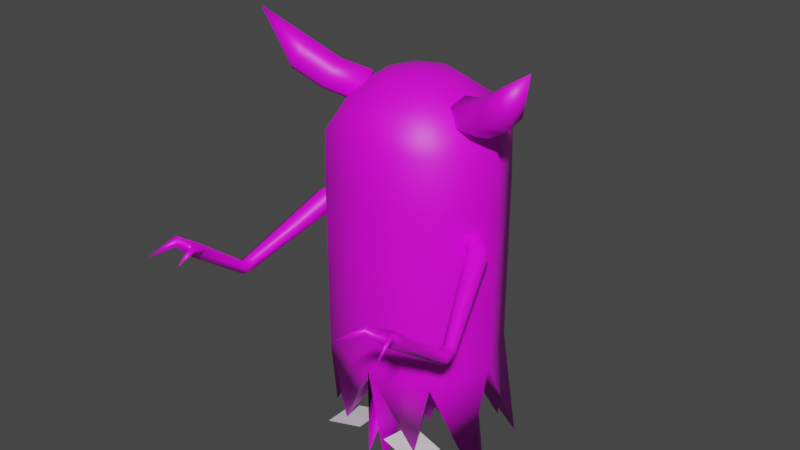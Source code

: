 # Source: ghost2.blend  (saved by Blender 3.3.6; exported with 4.5.12 LTS)
import bpy
from mathutils import Matrix  # noqa: F401  (used for matrix-valued properties, if any)

bpy.ops.wm.read_factory_settings(use_empty=True)
scene = bpy.context.scene
scene.name = 'Scene'

# ---- images (referenced by path relative to the original .blend; pixels are not part of the script)
import os
ASSET_DIR = os.environ.get("B2B_ASSET_DIR", "")  # directory of the original .blend (textures are referenced by path, not embedded)
HERE = os.path.dirname(os.path.abspath(__file__))  # packed textures are extracted next to this script under _unpacked/

def load_image(name, relpath, width, height, colorspace="sRGB"):
    """Load a texture the original file referenced (path relative to the .blend, or extracted next to this script)."""
    p = next((c for c in (os.path.join(HERE, relpath), os.path.join(ASSET_DIR, relpath)) if relpath and os.path.exists(c)), "")
    if p:
        img = bpy.data.images.load(p, check_existing=True)
        img.name = name
    else:  # same state as the original file: an image datablock whose file is absent (Cycles renders it pink)
        img = bpy.data.images.new(name, width, height)
        img.source = "FILE"
        img.filepath = "//" + (relpath or name)
    img.colorspace_settings.name = colorspace
    return img
img_colors_psd = load_image('colors.psd', 'colors.psd', 1024, 1024, 'sRGB')

# ---- materials (node trees are filled in below, after node groups)
mat_material = bpy.data.materials.new('Material')
mat_material.alpha_threshold = 0.0
mat_material.use_transparent_shadow = False
mat_material.roughness = 0.5
mat_material.line_color = (0.0, 0.0, 0.0, 1.0)

# ---- material node trees
mat_material.use_nodes = True; mat_material.node_tree.nodes.clear()
_N = mat_material.node_tree.nodes; _L = mat_material.node_tree.links
n0 = _N.new('ShaderNodeOutputMaterial'); n0.name = 'Material Output'; n0.location = (300, 300)
n1 = _N.new('ShaderNodeBsdfPrincipled'); n1.name = 'Principled BSDF'; n1.location = (10, 300)
n1.distribution = 'GGX'
n1.subsurface_method = 'RANDOM_WALK_SKIN'
n1.inputs[3].default_value = 1.45
n1.inputs[27].default_value = (0.0, 0.0, 0.0, 1.0)
n1.inputs[28].default_value = 1.0
n2 = _N.new('ShaderNodeTexImage'); n2.name = 'Image Texture'; n2.location = (-285, 184)
n2.image = img_colors_psd
_L.new(n1.outputs[0], n0.inputs[0])
_L.new(n2.outputs[0], n1.inputs[0])
n0.is_active_output = True

# ---- world
world_world = bpy.data.worlds.new('World'); scene.world = world_world
world_world.use_nodes = True; world_world.node_tree.nodes.clear()
_N = world_world.node_tree.nodes; _L = world_world.node_tree.links
n0 = _N.new('ShaderNodeOutputWorld'); n0.name = 'World Output'; n0.location = (300, 300)
n1 = _N.new('ShaderNodeBackground'); n1.name = 'Background'; n1.location = (10, 300)
n1.inputs[0].default_value = (0.05088, 0.05088, 0.05088, 1.0)
_L.new(n1.outputs[0], n0.inputs[0])
n0.is_active_output = True
world_world.color = (0.05088, 0.05088, 0.05088)
world_world.use_sun_shadow = False
world_world.sun_shadow_jitter_overblur = 0.0

# ---- meshes
me_cylinder = bpy.data.meshes.new('Cylinder')
me_cylinder.from_pydata([(0.0, 0.1581, 0.3083), (0.0, 0.1581, 0.6718), (0.08471, 0.08075, 0.2823), (0.1285, 0.1285, 0.6718), (0.1105, 0.01839, 0.2823), (0.1818, 2.535e-10, 0.6718), (0.08471, -0.04397, 0.2823), (0.1285, -0.1285, 0.6718), (0.0, -0.1581, 0.3083), (0.0, -0.1581, 0.6718), (0.05231, 0.05231, 0.8869), (0.09665, 0.09665, 0.845), (0.1263, 0.1263, 0.7823), (0.07397, 7.758e-09, 0.8869), (0.1367, 7.758e-09, 0.845), (0.1786, 7.758e-09, 0.7823), (0.05231, -0.05231, 0.8869), (0.09665, -0.09665, 0.845), (0.1263, -0.1263, 0.7823), (0.0, -0.07397, 0.8869), (0.0, -0.1367, 0.845), (0.0, -0.1553, 0.7823), (0.0, 7.758e-09, 0.9016), (0.0, 0.07397, 0.8869), (0.0, 0.1367, 0.845), (0.0, 0.1553, 0.7823), (0.1285, 0.1285, 0.3083), (0.04077, 0.09044, 0.2411), (0.1818, 2.535e-10, 0.3083), (0.1285, -0.1285, 0.3083), (0.04077, -0.05366, 0.2411), (0.0, -0.06304, 0.2411), (0.0, 0.09096, 0.2411), (0.02038, 0.01617, 0.09501), (0.02166, -0.1341, 0.07756), (0.09218, -0.125, 0.1297), (0.1797, -0.06062, 0.1027), (0.1959, 0.08442, 0.1162), (0.1059, 0.1536, 0.07381), (0.015, 0.1212, 0.07682), (0.1621, 0.02479, 0.0289), (0.1983, -0.05476, 0.8268), (0.1275, -0.02068, 0.8018), (0.176, -0.0786, 0.8439), (0.1088, -0.04624, 0.8207), (0.1597, -0.06912, 0.8756), (0.09977, -0.0402, 0.8559), (0.1658, -0.03579, 0.8902), (0.1095, -0.0086, 0.8723), (0.1881, -0.01195, 0.8731), (0.1282, 0.01696, 0.8534), (0.2044, -0.02144, 0.8414), (0.1372, 0.01092, 0.8181), (0.2546, -0.08113, 0.8635), (0.2323, -0.105, 0.8806), (0.2161, -0.09548, 0.9124), (0.2222, -0.06215, 0.927), (0.2445, -0.03831, 0.9098), (0.2607, -0.0478, 0.8781), (0.308, -0.1023, 0.9829), (0.1896, -0.06781, 0.6201), (0.2489, -0.2273, 0.5102), (0.2112, -0.06568, 0.6078), (0.2623, -0.226, 0.5046), (0.2112, -0.06142, 0.5831), (0.2641, -0.2235, 0.4902), (0.1896, -0.05929, 0.5708), (0.2524, -0.2223, 0.4815), (0.1679, -0.06142, 0.5831), (0.2389, -0.2235, 0.4872), (0.1679, -0.06568, 0.6078), (0.2371, -0.226, 0.5015), (0.2493, -0.2463, 0.5065), (0.2628, -0.2468, 0.5008), (0.2646, -0.248, 0.4863), (0.2528, -0.2485, 0.4775), (0.2394, -0.248, 0.4832), (0.2376, -0.2468, 0.4977), (0.2393, -0.3629, 0.5992), (0.2568, -0.3582, 0.5897), (0.2582, -0.3674, 0.5783), (0.2421, -0.3812, 0.5764), (0.2254, -0.3654, 0.5744), (0.224, -0.3563, 0.5858), (0.206, -0.4101, 0.6067), (0.2175, -0.4095, 0.6052), (0.2006, -0.401, 0.6087), (0.2116, -0.3967, 0.6159), (0.1894, -0.4504, 0.603), (0.266, -0.3971, 0.6077), (0.2555, -0.3918, 0.6167), (0.2641, -0.3927, 0.6178), (0.2542, -0.4017, 0.6005), (0.2759, -0.4501, 0.5909), (0.1286, -0.02454, 0.6281), (0.1424, 0.01056, 0.6249), (0.1424, 0.01482, 0.6002), (0.1208, 0.01695, 0.5879), (0.09915, 0.01482, 0.6002), (0.09635, -0.02884, 0.6072), (0.0, 0.1581, 0.5688), (0.1285, 0.1285, 0.5688), (0.1818, 2.535e-10, 0.5688), (0.1285, -0.1285, 0.5688), (0.0, -0.1581, 0.5688)], [], [(100, 1, 3, 101), (101, 3, 5, 102), (102, 5, 7, 103), (103, 7, 9, 104), (25, 24, 11, 12), (23, 22, 10), (24, 23, 10, 11), (12, 11, 14, 15), (10, 22, 13), (11, 10, 13, 14), (14, 13, 16, 17), (15, 14, 17, 18), (13, 22, 16), (17, 16, 19, 20), (18, 17, 20, 21), (16, 22, 19), (25, 12, 3, 1), (12, 15, 5, 3), (15, 18, 7, 5), (18, 21, 9, 7), (4, 6, 40), (2, 27, 38), (26, 28, 37), (6, 4, 36), (8, 30, 35), (27, 32, 39), (30, 8, 34), (31, 30, 34), (32, 27, 33), (30, 31, 33), (27, 30, 33), (4, 28, 36), (30, 6, 35), (29, 8, 35), (6, 29, 35), (28, 4, 37), (28, 29, 36), (29, 6, 36), (0, 26, 38), (2, 26, 37), (4, 2, 37), (0, 27, 39), (26, 2, 38), (27, 0, 38), (27, 2, 40), (6, 30, 40), (2, 4, 40), (30, 27, 40), (41, 43, 44, 42), (43, 45, 46, 44), (45, 47, 48, 46), (47, 49, 50, 48), (44, 46, 48, 50, 52, 42), (49, 51, 52, 50), (51, 41, 42, 52), (47, 56, 57, 49), (58, 59, 53), (43, 54, 55, 45), (49, 57, 58, 51), (41, 53, 54, 43), (45, 55, 56, 47), (51, 58, 53, 41), (56, 59, 57), (54, 59, 55), (57, 59, 58), (55, 59, 56), (53, 59, 54), (60, 61, 63, 62), (62, 63, 65, 64), (64, 65, 67, 66), (66, 67, 69, 68), (61, 71, 77, 72), (68, 69, 71, 70), (70, 71, 61, 60), (66, 68, 98, 97), (77, 76, 82, 83), (69, 67, 75, 76), (65, 63, 73, 74), (71, 69, 76, 77), (63, 61, 72, 73), (67, 65, 74, 75), (80, 79, 91, 89), (75, 74, 80, 81), (73, 72, 78, 79), (72, 77, 83, 78), (76, 75, 81, 82), (74, 73, 79, 80), (85, 87, 88), (78, 83, 86, 87), (82, 81, 85, 84), (81, 78, 87, 85), (83, 82, 84, 86), (78, 81, 92, 90), (86, 84, 88), (87, 86, 88), (84, 85, 88), (91, 90, 93), (81, 80, 89, 92), (79, 78, 90, 91), (90, 92, 93), (89, 91, 93), (92, 89, 93), (94, 95, 96, 97, 98, 99), (62, 64, 96, 95), (68, 70, 99, 98), (60, 62, 95, 94), (64, 66, 97, 96), (70, 60, 94, 99), (29, 103, 104, 8), (28, 102, 103, 29), (26, 101, 102, 28), (0, 100, 101, 26)])
me_cylinder.polygons.foreach_set('use_smooth', [True] * 112)
_uv = me_cylinder.uv_layers.new(name='UVMap')
_uv.uv.foreach_set('vector', [0.1968, 0.9518, 0.1968, 0.9518, 0.1968, 0.9518, 0.1968, 0.9518, 0.1968, 0.9518, 0.1968, 0.9518, 0.1968, 0.9518, 0.1968, 0.9518, 0.1968, 0.9518, 0.1968, 0.9518, 0.1968, 0.9518, 0.1968, 0.9518, 0.1968, 0.9518, 0.1968, 0.9518, 0.1968, 0.9518, 0.1968, 0.9518, 0.1968, 0.9518, 0.1968, 0.9518, 0.1968, 0.9518, 0.1968, 0.9518, 0.1968, 0.9518, 0.1968, 0.9518, 0.1968, 0.9518, 0.1968, 0.9518, 0.1968, 0.9518, 0.1968, 0.9518, 0.1968, 0.9518, 0.1968, 0.9518, 0.1968, 0.9518, 0.1968, 0.9518, 0.1968, 0.9518, 0.1968, 0.9518, 0.1968, 0.9518, 0.1968, 0.9518, 0.1968, 0.9518, 0.1968, 0.9518, 0.1968, 0.9518, 0.1968, 0.9518, 0.1968, 0.9518, 0.1968, 0.9518, 0.1968, 0.9518, 0.1968, 0.9518, 0.1968, 0.9518, 0.1968, 0.9518, 0.1968, 0.9518, 0.1968, 0.9518, 0.1968, 0.9518, 0.1968, 0.9518, 0.1968, 0.9518, 0.1968, 0.9518, 0.1968, 0.9518, 0.1968, 0.9518, 0.1968, 0.9518, 0.1968, 0.9518, 0.1968, 0.9518, 0.1968, 0.9518, 0.1968, 0.9518, 0.1968, 0.9518, 0.1968, 0.9518, 0.1968, 0.9518, 0.1968, 0.9518, 0.1968, 0.9518, 0.1968, 0.9518, 0.1968, 0.9518, 0.1968, 0.9518, 0.1968, 0.9518, 0.1968, 0.9518, 0.1968, 0.9518, 0.1968, 0.9518, 0.1968, 0.9518, 0.1968, 0.9518, 0.1968, 0.9518, 0.1968, 0.9518, 0.1968, 0.9518, 0.1968, 0.9518, 0.1968, 0.9518, 0.1968, 0.9518, 0.1968, 0.9518, 0.1968, 0.9518, 0.1968, 0.9518, 0.1968, 0.9518, 0.1968, 0.9518, 0.1968, 0.9518, 0.1968, 0.9518, 0.1968, 0.9518, 0.1968, 0.9518, 0.1968, 0.9518, 0.1968, 0.9518, 0.1968, 0.9518, 0.1968, 0.9518, 0.1968, 0.9518, 0.1968, 0.9518, 0.1968, 0.9518, 0.1968, 0.9518, 0.1968, 0.9518, 0.1968, 0.9518, 0.1968, 0.9518, 0.1968, 0.9518, 0.1968, 0.9518, 0.1968, 0.9518, 0.1968, 0.9518, 0.1968, 0.9518, 0.1968, 0.9518, 0.1968, 0.9518, 0.1968, 0.9518, 0.1968, 0.9518, 0.1968, 0.9518, 0.1968, 0.9518, 0.1968, 0.9518, 0.1968, 0.9518, 0.1968, 0.9518, 0.1968, 0.9518, 0.1968, 0.9518, 0.1968, 0.9518, 0.1968, 0.9518, 0.1968, 0.9518, 0.1968, 0.9518, 0.1968, 0.9518, 0.1968, 0.9518, 0.1968, 0.9518, 0.1968, 0.9518, 0.1968, 0.9518, 0.1968, 0.9518, 0.1968, 0.9518, 0.1968, 0.9518, 0.1968, 0.9518, 0.1968, 0.9518, 0.1968, 0.9518, 0.1968, 0.9518, 0.1968, 0.9518, 0.1968, 0.9518, 0.1968, 0.9518, 0.1968, 0.9518, 0.1968, 0.9518, 0.1968, 0.9518, 0.1968, 0.9518, 0.1968, 0.9518, 0.1968, 0.9518, 0.1968, 0.9518, 0.1968, 0.9518, 0.1968, 0.9518, 0.1968, 0.9518, 0.1968, 0.9518, 0.1968, 0.9518, 0.1968, 0.9518, 0.1968, 0.9518, 0.1968, 0.9518, 0.1968, 0.9518, 0.1968, 0.9518, 0.1968, 0.9518, 0.1968, 0.9518, 0.1968, 0.9518, 0.1968, 0.9518, 0.1968, 0.9518, 0.1968, 0.9518, 0.1968, 0.9518, 0.1968, 0.9518, 0.1968, 0.9518, 0.1968, 0.9518, 0.1968, 0.9518, 0.08167, 0.9553, 0.08167, 0.9553, 0.08167, 0.9553, 0.08167, 0.9553, 0.08167, 0.9553, 0.08167, 0.9553, 0.08167, 0.9553, 0.08167, 0.9553, 0.08167, 0.9553, 0.08167, 0.9553, 0.08167, 0.9553, 0.08167, 0.9553, 0.08167, 0.9553, 0.08167, 0.9553, 0.08167, 0.9553, 0.08167, 0.9553, 0.08167, 0.9553, 0.08167, 0.9553, 0.08167, 0.9553, 0.08167, 0.9553, 0.08167, 0.9553, 0.08167, 0.9553, 0.08167, 0.9553, 0.08167, 0.9553, 0.08167, 0.9553, 0.08167, 0.9553, 0.08167, 0.9553, 0.08167, 0.9553, 0.08167, 0.9553, 0.08167, 0.9553, 0.08167, 0.9553, 0.08167, 0.9553, 0.08167, 0.9553, 0.08167, 0.9553, 0.08167, 0.9553, 0.08167, 0.9553, 0.08167, 0.9553, 0.08167, 0.9553, 0.08167, 0.9553, 0.08167, 0.9553, 0.08167, 0.9553, 0.08167, 0.9553, 0.08167, 0.9553, 0.08167, 0.9553, 0.08167, 0.9553, 0.08167, 0.9553, 0.08167, 0.9553, 0.08167, 0.9553, 0.08167, 0.9553, 0.08167, 0.9553, 0.08167, 0.9553, 0.08167, 0.9553, 0.08167, 0.9553, 0.08167, 0.9553, 0.08167, 0.9553, 0.08167, 0.9553, 0.08167, 0.9553, 0.08167, 0.9553, 0.08167, 0.9553, 0.08167, 0.9553, 0.08167, 0.9553, 0.08167, 0.9553, 0.08167, 0.9553, 0.08167, 0.9553, 0.08167, 0.9553, 0.08167, 0.9553, 0.08167, 0.9553, 0.08167, 0.9553, 0.08167, 0.9553, 0.08167, 0.9553, 0.08167, 0.9553, 0.08167, 0.9553, 0.2022, 0.8495, 0.2022, 0.8495, 0.2022, 0.8495, 0.2022, 0.8495, 0.2022, 0.8495, 0.2022, 0.8495, 0.2022, 0.8495, 0.2022, 0.8495, 0.2022, 0.8495, 0.2022, 0.8495, 0.2022, 0.8495, 0.2022, 0.8495, 0.2022, 0.8495, 0.2022, 0.8495, 0.2022, 0.8495, 0.2022, 0.8495, 0.2022, 0.8495, 0.2022, 0.8495, 0.2022, 0.8495, 0.2022, 0.8495, 0.2022, 0.8495, 0.2022, 0.8495, 0.2022, 0.8495, 0.2022, 0.8495, 0.2022, 0.8495, 0.2022, 0.8495, 0.2022, 0.8495, 0.2022, 0.8495, 0.2022, 0.8495, 0.2022, 0.8495, 0.2022, 0.8495, 0.2022, 0.8495, 0.2022, 0.8495, 0.2022, 0.8495, 0.2022, 0.8495, 0.2022, 0.8495, 0.2022, 0.8495, 0.2022, 0.8495, 0.2022, 0.8495, 0.2022, 0.8495, 0.2022, 0.8495, 0.2022, 0.8495, 0.2022, 0.8495, 0.2022, 0.8495, 0.2022, 0.8495, 0.2022, 0.8495, 0.2022, 0.8495, 0.2022, 0.8495, 0.2022, 0.8495, 0.2022, 0.8495, 0.2022, 0.8495, 0.2022, 0.8495, 0.2022, 0.8495, 0.2022, 0.8495, 0.2022, 0.8495, 0.2022, 0.8495, 0.2022, 0.8495, 0.2022, 0.8495, 0.2022, 0.8495, 0.2022, 0.8495, 0.2022, 0.8495, 0.2022, 0.8495, 0.2022, 0.8495, 0.2022, 0.8495, 0.2022, 0.8495, 0.2022, 0.8495, 0.2022, 0.8495, 0.2022, 0.8495, 0.2022, 0.8495, 0.2022, 0.8495, 0.2022, 0.8495, 0.2022, 0.8495, 0.2022, 0.8495, 0.2022, 0.8495, 0.2022, 0.8495, 0.2022, 0.8495, 0.2022, 0.8495, 0.2022, 0.8495, 0.2022, 0.8495, 0.2022, 0.8495, 0.2022, 0.8495, 0.2022, 0.8495, 0.2022, 0.8495, 0.2022, 0.8495, 0.2022, 0.8495, 0.2022, 0.8495, 0.2022, 0.8495, 0.1899, 0.04729, 0.1899, 0.04729, 0.1899, 0.04729, 0.1899, 0.04729, 0.2022, 0.8495, 0.2022, 0.8495, 0.2022, 0.8495, 0.2022, 0.8495, 0.2022, 0.8495, 0.2022, 0.8495, 0.2022, 0.8495, 0.2022, 0.8495, 0.2022, 0.8495, 0.2022, 0.8495, 0.2022, 0.8495, 0.2022, 0.8495, 0.2022, 0.8495, 0.2022, 0.8495, 0.2022, 0.8495, 0.2022, 0.8495, 0.2022, 0.8495, 0.2022, 0.8495, 0.1899, 0.04729, 0.1899, 0.04729, 0.1899, 0.04729, 0.2022, 0.8495, 0.2022, 0.8495, 0.2022, 0.8495, 0.1899, 0.04729, 0.1899, 0.04729, 0.1899, 0.04729, 0.1899, 0.04729, 0.2022, 0.8495, 0.2022, 0.8495, 0.2022, 0.8495, 0.2022, 0.8495, 0.2022, 0.8495, 0.2022, 0.8495, 0.2022, 0.8495, 0.2022, 0.8495, 0.2022, 0.8495, 0.2022, 0.8495, 0.1899, 0.04729, 0.1899, 0.04729, 0.1899, 0.04729, 0.2022, 0.8495, 0.2022, 0.8495, 0.2022, 0.8495, 0.2022, 0.8495, 0.2022, 0.8495, 0.2022, 0.8495, 0.2022, 0.8495, 0.2022, 0.8495, 0.2022, 0.8495, 0.2022, 0.8495, 0.2022, 0.8495, 0.2022, 0.8495, 0.2022, 0.8495, 0.2022, 0.8495, 0.2022, 0.8495, 0.2022, 0.8495, 0.2022, 0.8495, 0.2022, 0.8495, 0.2022, 0.8495, 0.2022, 0.8495, 0.2022, 0.8495, 0.2022, 0.8495, 0.2022, 0.8495, 0.2022, 0.8495, 0.2022, 0.8495, 0.2022, 0.8495, 0.1968, 0.9518, 0.1968, 0.9518, 0.1968, 0.9518, 0.1968, 0.9518, 0.1968, 0.9518, 0.1968, 0.9518, 0.1968, 0.9518, 0.1968, 0.9518, 0.1968, 0.9518, 0.1968, 0.9518, 0.1968, 0.9518, 0.1968, 0.9518, 0.1968, 0.9518, 0.1968, 0.9518, 0.1968, 0.9518, 0.1968, 0.9518])
me_cylinder.materials.append(mat_material)
me_cylinder.update()
me_plane = bpy.data.meshes.new('Plane')
me_plane.from_pydata([(0.03255, -0.1504, 0.6745), (0.114, -0.1312, 0.6674), (0.03928, -0.1482, 0.7581), (0.1207, -0.1291, 0.7511)], [], [(0, 1, 3, 2)])
_uv = me_plane.uv_layers.new(name='UVMap')
_uv.uv.foreach_set('vector', [0.0, 0.0, 1.0, 0.0, 1.0, 1.0, 0.0, 1.0])
me_plane.update()
arm_armature_001 = bpy.data.armatures.new('Armature.001')  # bones are not reproduced

# ---- objects
ob_empty = bpy.data.objects.new('Empty', None)
ob_cylinder = bpy.data.objects.new('Cylinder', me_cylinder)
ob_eyes = bpy.data.objects.new('eyes', me_plane)
ob_armature = bpy.data.objects.new('Armature', arm_armature_001)

# ---- transforms, parenting, visibility, modifiers, constraints
ob_empty.location = (-0.02962, 2.882, 1.546)
ob_empty.rotation_euler = (1.571, 4.888, 1.179e-08)
ob_empty.empty_display_type = 'IMAGE'
ob_empty.empty_display_size = 5.0
ob_cylinder.parent = ob_armature
ob_cylinder.location = (0.0, 0.0, 0.0)
_vg = ob_cylinder.vertex_groups.new(name='root')
for _i, _w in zip([0, 1, 2, 3, 4, 5, 6, 7, 8, 9, 11, 12, 14, 15, 18, 21, 24, 25, 26, 27, 28, 29, 30, 31, 32, 33, 34, 35, 36, 37, 38, 39, 40, 100, 101, 102, 103, 104], [0.9374, 0.1948, 0.9755, 0.1707, 0.9751, 0.1762, 0.9786, 0.07387, 0.9074, 0.06339, 0.01946, 0.06666, 0.00317, 0.05884, 0.009648, 4.464e-05, 0.04809, 0.08222, 0.9497, 0.9832, 0.9413, 0.9266, 0.9871, 0.9894, 0.9868, 0.9994, 0.9993, 0.975, 0.9589, 0.9622, 0.9885, 1.051, 0.995, 0.467, 0.4574, 0.3456, 0.1654, 0.1523]): _vg.add([_i], _w, 'REPLACE')
_vg = ob_cylinder.vertex_groups.new(name='head')
for _i, _w in zip([0, 1, 3, 5, 7, 8, 9, 10, 11, 12, 13, 14, 15, 16, 17, 18, 19, 20, 21, 22, 23, 24, 25, 26, 28, 29, 35, 36, 37, 41, 42, 43, 44, 45, 46, 47, 48, 49, 50, 51, 52, 53, 54, 55, 56, 57, 58, 59, 100, 101, 102, 103, 104], [0.06255, 0.8052, 0.8293, 0.8238, 0.9261, 0.09258, 0.9366, 0.9841, 0.9653, 0.9333, 0.9894, 0.9734, 0.9412, 0.9936, 0.9852, 0.9702, 0.9939, 0.9861, 0.975, 0.9934, 0.9764, 0.951, 0.9178, 0.05033, 0.05869, 0.07336, 9.659e-05, 0.03216, 0.02556, 1.0, 1.0, 1.0, 1.0, 1.0, 1.0, 1.0, 1.0, 1.0, 1.0, 1.0, 1.0, 1.0, 1.0, 1.0, 1.0, 1.0, 1.0, 1.0, 0.533, 0.5426, 0.6544, 0.8346, 0.8477]): _vg.add([_i], _w, 'REPLACE')
_vg = ob_cylinder.vertex_groups.new(name='left_arm')
for _i, _w in zip([60, 61, 62, 63, 64, 65, 66, 67, 68, 69, 70, 71, 72, 73, 74, 75, 76, 77, 78, 79, 80, 81, 82, 83, 84, 85, 86, 87, 88, 89, 90, 91, 92, 93, 94, 95, 96, 97, 98, 99], [1.0, 1.0, 1.0, 1.0, 1.0, 1.0, 1.0, 1.0, 1.0, 1.0, 1.0, 1.0, 1.0, 1.0, 1.0, 1.0, 1.0, 1.0, 1.0, 1.0, 1.0, 1.0, 1.0, 1.0, 1.0, 1.0, 1.0, 1.0, 1.0, 1.0, 1.0, 1.0, 1.0, 1.0, 1.0, 1.0, 1.0, 1.0, 1.0, 1.0]): _vg.add([_i], _w, 'REPLACE')
_vg = ob_cylinder.vertex_groups.new(name='right_arm')
_m = ob_cylinder.modifiers.new('Mirror', 'MIRROR')
_m.use_clip = True
_m = ob_cylinder.modifiers.new('Armature', 'ARMATURE')
_m.object = ob_armature
ob_eyes.parent = ob_armature
ob_eyes.matrix_parent_inverse = Matrix(((1.0, -2.215e-16, -2.377e-16, 1.346e-16), (2.215e-16, -0.07062, 0.9975, -0.8333), (-2.377e-16, -0.9975, -0.07062, 0.03998), (-0.0, 0.0, -0.0, 1.0)))
ob_eyes.location = (-2.286e-34, -0.006183, -4.607e-11)
_m = ob_eyes.modifiers.new('Mirror', 'MIRROR')
ob_armature.location = (0.0, 0.0, 0.0)
ob_armature.show_in_front = True

# ---- collection membership
scene.collection.objects.link(ob_empty)
scene.collection.objects.link(ob_cylinder)
scene.collection.objects.link(ob_eyes)
scene.collection.objects.link(ob_armature)

# ---- scene / render settings (as saved in the file)
scene.frame_start = 0; scene.frame_end = 20; scene.frame_set(4)
scene.render.engine = 'BLENDER_EEVEE_NEXT'
scene.cycles.sampling_pattern = 'TABULATED_SOBOL'
scene.cycles.use_light_tree = False
scene.view_settings.view_transform = 'Filmic'
bpy.context.view_layer.update()

# ---- added for rendering (the .blend has no active camera and no usable light): camera, sun
cam_auto = bpy.data.cameras.new('AutoCamera')
cam_auto.lens = 50.0
cam_auto.sensor_width = 36.0
cam_auto.clip_end = 1000.0
ob_auto_camera = bpy.data.objects.new('AutoCamera', cam_auto)
scene.collection.objects.link(ob_auto_camera)
ob_auto_camera.location = (1.22508, -1.52867, 1.57457)
ob_auto_camera.rotation_euler = (1.09748, -7.21219e-08, 0.694738)
scene.camera = ob_auto_camera
light_auto_sun = bpy.data.lights.new('AutoSun', 'SUN')
light_auto_sun.energy = 3.0
light_auto_sun.angle = 0.0523599
ob_auto_sun = bpy.data.objects.new('AutoSun', light_auto_sun)
scene.collection.objects.link(ob_auto_sun)
ob_auto_sun.rotation_euler = (0.872665, 0.174533, 0.523599)
bpy.context.view_layer.update()
